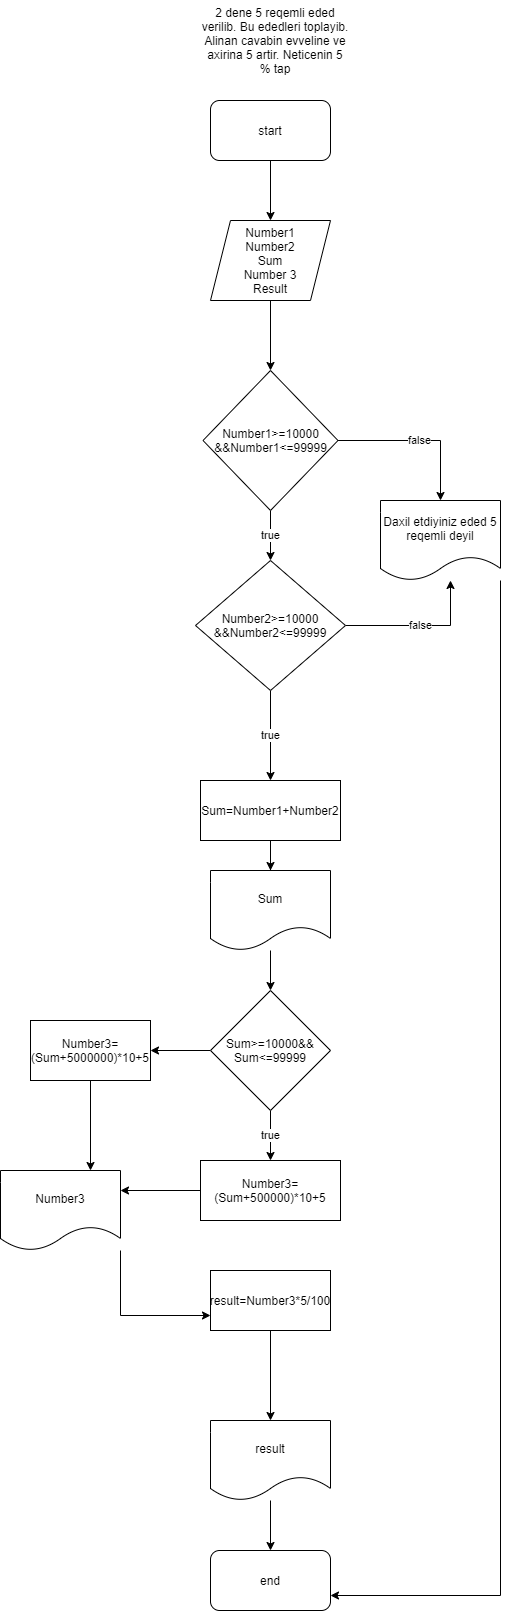

The diagram above was exported from draw.io. Its source (the exported page's mxGraphModel, read from the mxfile embedded in the PNG):
<mxGraphModel dx="1358" dy="224" grid="1" gridSize="10" guides="1" tooltips="1" connect="1" arrows="1" fold="1" page="1" pageScale="1" pageWidth="850" pageHeight="1100" math="0" shadow="0">
  <root>
    <mxCell id="0" />
    <mxCell id="1" parent="0" />
    <mxCell id="2" value="2 dene 5 reqemli eded verilib. Bu ededleri toplayib. Alinan cavabin evveline ve axirina 5 artir. Neticenin 5 % tap" style="text;html=1;strokeColor=none;fillColor=none;align=center;verticalAlign=middle;whiteSpace=wrap;rounded=0;" vertex="1" parent="1">
      <mxGeometry x="190" y="20" width="150" height="80" as="geometry" />
    </mxCell>
    <mxCell id="5" style="edgeStyle=orthogonalEdgeStyle;rounded=0;orthogonalLoop=1;jettySize=auto;html=1;entryX=0.5;entryY=0;entryDx=0;entryDy=0;" edge="1" parent="1" source="3" target="4">
      <mxGeometry relative="1" as="geometry" />
    </mxCell>
    <mxCell id="3" value="start" style="rounded=1;whiteSpace=wrap;html=1;" vertex="1" parent="1">
      <mxGeometry x="200" y="120" width="120" height="60" as="geometry" />
    </mxCell>
    <mxCell id="7" style="edgeStyle=orthogonalEdgeStyle;rounded=0;orthogonalLoop=1;jettySize=auto;html=1;entryX=0.5;entryY=0;entryDx=0;entryDy=0;" edge="1" parent="1" source="4" target="6">
      <mxGeometry relative="1" as="geometry" />
    </mxCell>
    <mxCell id="4" value="Number1&lt;br&gt;Number2&lt;br&gt;Sum&lt;br&gt;Number 3&lt;br&gt;Result" style="shape=parallelogram;perimeter=parallelogramPerimeter;whiteSpace=wrap;html=1;fixedSize=1;" vertex="1" parent="1">
      <mxGeometry x="200" y="240" width="120" height="80" as="geometry" />
    </mxCell>
    <mxCell id="10" value="true" style="edgeStyle=orthogonalEdgeStyle;rounded=0;orthogonalLoop=1;jettySize=auto;html=1;entryX=0.5;entryY=0;entryDx=0;entryDy=0;" edge="1" parent="1" source="6" target="9">
      <mxGeometry relative="1" as="geometry" />
    </mxCell>
    <mxCell id="41" value="false" style="edgeStyle=orthogonalEdgeStyle;rounded=0;orthogonalLoop=1;jettySize=auto;html=1;entryX=0.5;entryY=0;entryDx=0;entryDy=0;" edge="1" parent="1" source="6" target="39">
      <mxGeometry relative="1" as="geometry" />
    </mxCell>
    <mxCell id="6" value="Number1&amp;gt;=10000&lt;br&gt;&amp;amp;&amp;amp;Number1&amp;lt;=99999" style="rhombus;whiteSpace=wrap;html=1;" vertex="1" parent="1">
      <mxGeometry x="192.5" y="390" width="135" height="140" as="geometry" />
    </mxCell>
    <mxCell id="12" value="true" style="edgeStyle=orthogonalEdgeStyle;rounded=0;orthogonalLoop=1;jettySize=auto;html=1;entryX=0.5;entryY=0;entryDx=0;entryDy=0;" edge="1" parent="1" source="9" target="11">
      <mxGeometry relative="1" as="geometry" />
    </mxCell>
    <mxCell id="40" value="false" style="edgeStyle=orthogonalEdgeStyle;rounded=0;orthogonalLoop=1;jettySize=auto;html=1;" edge="1" parent="1" source="9" target="39">
      <mxGeometry relative="1" as="geometry">
        <Array as="points">
          <mxPoint x="440" y="645" />
        </Array>
      </mxGeometry>
    </mxCell>
    <mxCell id="9" value="Number2&amp;gt;=10000&lt;br&gt;&amp;amp;&amp;amp;Number2&amp;lt;=99999" style="rhombus;whiteSpace=wrap;html=1;" vertex="1" parent="1">
      <mxGeometry x="185" y="580" width="150" height="130" as="geometry" />
    </mxCell>
    <mxCell id="14" style="edgeStyle=orthogonalEdgeStyle;rounded=0;orthogonalLoop=1;jettySize=auto;html=1;" edge="1" parent="1" source="11">
      <mxGeometry relative="1" as="geometry">
        <mxPoint x="260" y="910" as="targetPoint" />
      </mxGeometry>
    </mxCell>
    <mxCell id="27" style="edgeStyle=orthogonalEdgeStyle;rounded=0;orthogonalLoop=1;jettySize=auto;html=1;" edge="1" parent="1" source="11">
      <mxGeometry relative="1" as="geometry">
        <mxPoint x="260" y="890" as="targetPoint" />
      </mxGeometry>
    </mxCell>
    <mxCell id="11" value="Sum=Number1+Number2" style="rounded=0;whiteSpace=wrap;html=1;" vertex="1" parent="1">
      <mxGeometry x="190" y="800" width="140" height="60" as="geometry" />
    </mxCell>
    <mxCell id="17" value="true" style="edgeStyle=orthogonalEdgeStyle;rounded=0;orthogonalLoop=1;jettySize=auto;html=1;" edge="1" parent="1" source="15" target="16">
      <mxGeometry relative="1" as="geometry" />
    </mxCell>
    <mxCell id="38" style="edgeStyle=orthogonalEdgeStyle;rounded=0;orthogonalLoop=1;jettySize=auto;html=1;entryX=1;entryY=0.5;entryDx=0;entryDy=0;" edge="1" parent="1" source="15" target="18">
      <mxGeometry relative="1" as="geometry" />
    </mxCell>
    <mxCell id="15" value="Sum&amp;gt;=10000&amp;amp;&amp;amp;&lt;br&gt;Sum&amp;lt;=99999" style="rhombus;whiteSpace=wrap;html=1;" vertex="1" parent="1">
      <mxGeometry x="200" y="1010" width="120" height="120" as="geometry" />
    </mxCell>
    <mxCell id="29" style="edgeStyle=orthogonalEdgeStyle;rounded=0;orthogonalLoop=1;jettySize=auto;html=1;entryX=1;entryY=0.25;entryDx=0;entryDy=0;" edge="1" parent="1" source="16" target="21">
      <mxGeometry relative="1" as="geometry" />
    </mxCell>
    <mxCell id="16" value="Number3=(Sum+500000)*10+5" style="rounded=0;whiteSpace=wrap;html=1;" vertex="1" parent="1">
      <mxGeometry x="190" y="1180" width="140" height="60" as="geometry" />
    </mxCell>
    <mxCell id="30" style="edgeStyle=orthogonalEdgeStyle;rounded=0;orthogonalLoop=1;jettySize=auto;html=1;entryX=0.75;entryY=0;entryDx=0;entryDy=0;" edge="1" parent="1" source="18" target="21">
      <mxGeometry relative="1" as="geometry" />
    </mxCell>
    <mxCell id="18" value="Number3=(Sum+5000000)*10+5" style="rounded=0;whiteSpace=wrap;html=1;" vertex="1" parent="1">
      <mxGeometry x="20" y="1040" width="120" height="60" as="geometry" />
    </mxCell>
    <mxCell id="33" style="edgeStyle=orthogonalEdgeStyle;rounded=0;orthogonalLoop=1;jettySize=auto;html=1;entryX=0.5;entryY=0;entryDx=0;entryDy=0;" edge="1" parent="1" source="20" target="32">
      <mxGeometry relative="1" as="geometry" />
    </mxCell>
    <mxCell id="20" value="result=Number3*5/100" style="rounded=0;whiteSpace=wrap;html=1;" vertex="1" parent="1">
      <mxGeometry x="200" y="1290" width="120" height="60" as="geometry" />
    </mxCell>
    <mxCell id="24" style="edgeStyle=orthogonalEdgeStyle;rounded=0;orthogonalLoop=1;jettySize=auto;html=1;entryX=0;entryY=0.75;entryDx=0;entryDy=0;" edge="1" parent="1" source="21" target="20">
      <mxGeometry relative="1" as="geometry">
        <Array as="points">
          <mxPoint x="110" y="1255" />
        </Array>
      </mxGeometry>
    </mxCell>
    <mxCell id="21" value="Number3" style="shape=document;whiteSpace=wrap;html=1;boundedLbl=1;" vertex="1" parent="1">
      <mxGeometry x="-10" y="1190" width="120" height="80" as="geometry" />
    </mxCell>
    <mxCell id="28" style="edgeStyle=orthogonalEdgeStyle;rounded=0;orthogonalLoop=1;jettySize=auto;html=1;entryX=0.5;entryY=0;entryDx=0;entryDy=0;" edge="1" parent="1" source="26" target="15">
      <mxGeometry relative="1" as="geometry" />
    </mxCell>
    <mxCell id="26" value="Sum" style="shape=document;whiteSpace=wrap;html=1;boundedLbl=1;" vertex="1" parent="1">
      <mxGeometry x="200" y="890" width="120" height="80" as="geometry" />
    </mxCell>
    <mxCell id="37" style="edgeStyle=orthogonalEdgeStyle;rounded=0;orthogonalLoop=1;jettySize=auto;html=1;entryX=0.5;entryY=0;entryDx=0;entryDy=0;" edge="1" parent="1" source="32" target="36">
      <mxGeometry relative="1" as="geometry" />
    </mxCell>
    <mxCell id="32" value="result" style="shape=document;whiteSpace=wrap;html=1;boundedLbl=1;" vertex="1" parent="1">
      <mxGeometry x="200" y="1440" width="120" height="80" as="geometry" />
    </mxCell>
    <mxCell id="36" value="end" style="rounded=1;whiteSpace=wrap;html=1;" vertex="1" parent="1">
      <mxGeometry x="200" y="1570" width="120" height="60" as="geometry" />
    </mxCell>
    <mxCell id="42" style="edgeStyle=orthogonalEdgeStyle;rounded=0;orthogonalLoop=1;jettySize=auto;html=1;entryX=1;entryY=0.75;entryDx=0;entryDy=0;" edge="1" parent="1" source="39" target="36">
      <mxGeometry relative="1" as="geometry">
        <Array as="points">
          <mxPoint x="490" y="1615" />
        </Array>
      </mxGeometry>
    </mxCell>
    <mxCell id="39" value="Daxil etdiyiniz eded 5 reqemli deyil" style="shape=document;whiteSpace=wrap;html=1;boundedLbl=1;" vertex="1" parent="1">
      <mxGeometry x="370" y="520" width="120" height="80" as="geometry" />
    </mxCell>
  </root>
</mxGraphModel>